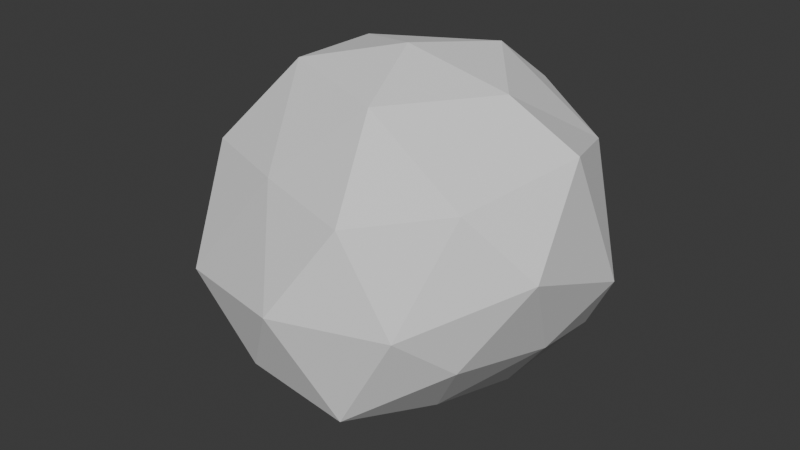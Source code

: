 # Source: Rock.blend  (saved by Blender 4.2.66; exported with 4.5.12 LTS)
import bpy
from mathutils import Matrix  # noqa: F401  (used for matrix-valued properties, if any)

bpy.ops.wm.read_factory_settings(use_empty=True)
scene = bpy.context.scene
scene.name = 'Scene'

# ---- world
world_world = bpy.data.worlds.new('World'); scene.world = world_world
world_world.use_nodes = True; world_world.node_tree.nodes.clear()
_N = world_world.node_tree.nodes; _L = world_world.node_tree.links
n0 = _N.new('ShaderNodeOutputWorld'); n0.name = 'World Output'; n0.location = (300, 300)
n1 = _N.new('ShaderNodeBackground'); n1.name = 'Background'; n1.location = (10, 300)
n1.inputs[0].default_value = (0.05088, 0.05088, 0.05088, 1.0)
_L.new(n1.outputs[0], n0.inputs[0])
n0.is_active_output = True
world_world.color = (0.05088, 0.05088, 0.05088)
world_world.sun_shadow_jitter_overblur = 0.0

# ---- meshes
me_icosphere = bpy.data.meshes.new('Icosphere')
me_icosphere.from_pydata([(0.0, 0.09845, -4.357), (3.46, -2.53, -1.156), (-1.382, -3.937, -2.236), (-4.472, 0.0, -2.236), (-1.597, 3.49, -2.377), (3.618, 2.629, -2.236), (1.382, -4.0, 2.236), (-4.02, -2.158, 2.236), (-4.02, 2.629, 2.236), (0.9133, 4.352, 3.164), (4.472, 0.2173, 3.316), (0.0, 0.0, 4.927), (-0.8123, -2.083, -4.253), (2.127, -1.447, -3.174), (1.314, -3.947, -2.629), (4.04, 0.09845, -1.549), (2.127, 1.545, -4.046), (-2.629, 0.09845, -4.253), (-3.441, -2.184, -2.629), (-0.8123, 2.5, -4.253), (-3.441, 2.5, -2.629), (1.099, 3.282, -2.77), (4.755, -1.545, 1.08), (4.755, 1.762, -0.2676), (0.0, -4.858, 0.0), (2.781, -3.903, 0.0), (-5.157, -1.403, 0.0), (-3.585, -3.685, -0.5695), (-3.097, 3.666, 0.0), (-4.755, 1.034, 0.0), (2.535, 3.748, 0.0), (0.0, 4.784, -0.05507), (3.441, -2.5, 2.629), (-1.314, -3.256, 2.361), (-4.655, 0.0, 2.629), (-1.716, 4.144, 2.629), (3.441, 2.816, 2.629), (0.8123, -2.283, 4.253), (2.629, 0.2173, 4.253), (-2.127, -1.328, 4.466), (-2.529, 1.545, 4.253), (0.8123, 2.5, 4.518)], [], [(0, 13, 12), (1, 13, 15), (0, 12, 17), (0, 17, 19), (0, 19, 16), (1, 15, 22), (2, 14, 24), (3, 18, 26), (4, 20, 28), (5, 21, 30), (1, 22, 25), (2, 24, 27), (3, 26, 29), (4, 28, 31), (5, 30, 23), (6, 32, 37), (7, 33, 39), (8, 34, 40), (9, 35, 41), (10, 36, 38), (38, 41, 11), (38, 36, 41), (36, 9, 41), (41, 40, 11), (41, 35, 40), (35, 8, 40), (40, 39, 11), (40, 34, 39), (34, 7, 39), (39, 37, 11), (39, 33, 37), (33, 6, 37), (37, 38, 11), (37, 32, 38), (32, 10, 38), (23, 36, 10), (23, 30, 36), (30, 9, 36), (31, 35, 9), (31, 28, 35), (28, 8, 35), (29, 34, 8), (29, 26, 34), (26, 7, 34), (27, 33, 7), (27, 24, 33), (24, 6, 33), (25, 32, 6), (25, 22, 32), (22, 10, 32), (30, 31, 9), (30, 21, 31), (21, 4, 31), (28, 29, 8), (28, 20, 29), (20, 3, 29), (26, 27, 7), (26, 18, 27), (18, 2, 27), (24, 25, 6), (24, 14, 25), (14, 1, 25), (22, 23, 10), (22, 15, 23), (15, 5, 23), (16, 21, 5), (16, 19, 21), (19, 4, 21), (19, 20, 4), (19, 17, 20), (17, 3, 20), (17, 18, 3), (17, 12, 18), (12, 2, 18), (15, 16, 5), (15, 13, 16), (13, 0, 16), (12, 14, 2), (12, 13, 14), (13, 1, 14)])
_uv = me_icosphere.uv_layers.new(name='UVMap')
_uv.uv.foreach_set('vector', [0.1818, 0.0, 0.2273, 0.07873, 0.1364, 0.07873, 0.2727, 0.1575, 0.3182, 0.07873, 0.3636, 0.1575, 0.9091, 0.0, 0.9545, 0.07873, 0.8636, 0.07873, 0.7273, 0.0, 0.7727, 0.07873, 0.6818, 0.07873, 0.5455, 0.0, 0.5909, 0.07873, 0.5, 0.07873, 0.2727, 0.1575, 0.3636, 0.1575, 0.3182, 0.2362, 0.09091, 0.1575, 0.1818, 0.1575, 0.1364, 0.2362, 0.8182, 0.1575, 0.9091, 0.1575, 0.8636, 0.2362, 0.6364, 0.1575, 0.7273, 0.1575, 0.6818, 0.2362, 0.4545, 0.1575, 0.5455, 0.1575, 0.5, 0.2362, 0.2727, 0.1575, 0.3182, 0.2362, 0.2273, 0.2362, 0.09091, 0.1575, 0.1364, 0.2362, 0.04546, 0.2362, 0.8182, 0.1575, 0.8636, 0.2362, 0.7727, 0.2362, 0.6364, 0.1575, 0.6818, 0.2362, 0.5909, 0.2362, 0.4545, 0.1575, 0.5, 0.2362, 0.4091, 0.2362, 0.1818, 0.3149, 0.2727, 0.3149, 0.2273, 0.3937, 0.0, 0.3149, 0.09091, 0.3149, 0.04546, 0.3937, 0.7273, 0.3149, 0.8182, 0.3149, 0.7727, 0.3937, 0.5455, 0.3149, 0.6364, 0.3149, 0.5909, 0.3937, 0.3636, 0.3149, 0.4545, 0.3149, 0.4091, 0.3937, 0.4091, 0.3937, 0.5, 0.3937, 0.4545, 0.4724, 0.4091, 0.3937, 0.4545, 0.3149, 0.5, 0.3937, 0.4545, 0.3149, 0.5455, 0.3149, 0.5, 0.3937, 0.5909, 0.3937, 0.6818, 0.3937, 0.6364, 0.4724, 0.5909, 0.3937, 0.6364, 0.3149, 0.6818, 0.3937, 0.6364, 0.3149, 0.7273, 0.3149, 0.6818, 0.3937, 0.7727, 0.3937, 0.8636, 0.3937, 0.8182, 0.4724, 0.7727, 0.3937, 0.8182, 0.3149, 0.8636, 0.3937, 0.8182, 0.3149, 0.9091, 0.3149, 0.8636, 0.3937, 0.04546, 0.3937, 0.1364, 0.3937, 0.09091, 0.4724, 0.04546, 0.3937, 0.09091, 0.3149, 0.1364, 0.3937, 0.09091, 0.3149, 0.1818, 0.3149, 0.1364, 0.3937, 0.2273, 0.3937, 0.3182, 0.3937, 0.2727, 0.4724, 0.2273, 0.3937, 0.2727, 0.3149, 0.3182, 0.3937, 0.2727, 0.3149, 0.3636, 0.3149, 0.3182, 0.3937, 0.4091, 0.2362, 0.4545, 0.3149, 0.3636, 0.3149, 0.4091, 0.2362, 0.5, 0.2362, 0.4545, 0.3149, 0.5, 0.2362, 0.5455, 0.3149, 0.4545, 0.3149, 0.5909, 0.2362, 0.6364, 0.3149, 0.5455, 0.3149, 0.5909, 0.2362, 0.6818, 0.2362, 0.6364, 0.3149, 0.6818, 0.2362, 0.7273, 0.3149, 0.6364, 0.3149, 0.7727, 0.2362, 0.8182, 0.3149, 0.7273, 0.3149, 0.7727, 0.2362, 0.8636, 0.2362, 0.8182, 0.3149, 0.8636, 0.2362, 0.9091, 0.3149, 0.8182, 0.3149, 0.04546, 0.2362, 0.09091, 0.3149, 0.0, 0.3149, 0.04546, 0.2362, 0.1364, 0.2362, 0.09091, 0.3149, 0.1364, 0.2362, 0.1818, 0.3149, 0.09091, 0.3149, 0.2273, 0.2362, 0.2727, 0.3149, 0.1818, 0.3149, 0.2273, 0.2362, 0.3182, 0.2362, 0.2727, 0.3149, 0.3182, 0.2362, 0.3636, 0.3149, 0.2727, 0.3149, 0.5, 0.2362, 0.5909, 0.2362, 0.5455, 0.3149, 0.5, 0.2362, 0.5455, 0.1575, 0.5909, 0.2362, 0.5455, 0.1575, 0.6364, 0.1575, 0.5909, 0.2362, 0.6818, 0.2362, 0.7727, 0.2362, 0.7273, 0.3149, 0.6818, 0.2362, 0.7273, 0.1575, 0.7727, 0.2362, 0.7273, 0.1575, 0.8182, 0.1575, 0.7727, 0.2362, 0.8636, 0.2362, 0.9545, 0.2362, 0.9091, 0.3149, 0.8636, 0.2362, 0.9091, 0.1575, 0.9545, 0.2362, 0.9091, 0.1575, 1.0, 0.1575, 0.9545, 0.2362, 0.1364, 0.2362, 0.2273, 0.2362, 0.1818, 0.3149, 0.1364, 0.2362, 0.1818, 0.1575, 0.2273, 0.2362, 0.1818, 0.1575, 0.2727, 0.1575, 0.2273, 0.2362, 0.3182, 0.2362, 0.4091, 0.2362, 0.3636, 0.3149, 0.3182, 0.2362, 0.3636, 0.1575, 0.4091, 0.2362, 0.3636, 0.1575, 0.4545, 0.1575, 0.4091, 0.2362, 0.5, 0.07873, 0.5455, 0.1575, 0.4545, 0.1575, 0.5, 0.07873, 0.5909, 0.07873, 0.5455, 0.1575, 0.5909, 0.07873, 0.6364, 0.1575, 0.5455, 0.1575, 0.6818, 0.07873, 0.7273, 0.1575, 0.6364, 0.1575, 0.6818, 0.07873, 0.7727, 0.07873, 0.7273, 0.1575, 0.7727, 0.07873, 0.8182, 0.1575, 0.7273, 0.1575, 0.8636, 0.07873, 0.9091, 0.1575, 0.8182, 0.1575, 0.8636, 0.07873, 0.9545, 0.07873, 0.9091, 0.1575, 0.9545, 0.07873, 1.0, 0.1575, 0.9091, 0.1575, 0.3636, 0.1575, 0.4091, 0.07873, 0.4545, 0.1575, 0.3636, 0.1575, 0.3182, 0.07873, 0.4091, 0.07873, 0.3182, 0.07873, 0.3636, 0.0, 0.4091, 0.07873, 0.1364, 0.07873, 0.1818, 0.1575, 0.09091, 0.1575, 0.1364, 0.07873, 0.2273, 0.07873, 0.1818, 0.1575, 0.2273, 0.07873, 0.2727, 0.1575, 0.1818, 0.1575])
me_icosphere.update()

# ---- objects
ob_icosphere = bpy.data.objects.new('Icosphere', me_icosphere)

# ---- transforms, parenting, visibility, modifiers, constraints
ob_icosphere.location = (0.0, 0.0, 0.0)
_m = ob_icosphere.modifiers.new('MeshDeform', 'MESH_DEFORM')
_m.precision = 2
_m.use_dynamic_bind = True

# ---- collection membership
scene.collection.objects.link(ob_icosphere)

# ---- scene / render settings (as saved in the file)
scene.frame_start = 1; scene.frame_end = 250; scene.frame_set(1)
scene.render.engine = 'BLENDER_EEVEE_NEXT'
bpy.context.view_layer.update()

# ---- added for rendering (the .blend has no active camera and no usable light): camera, sun
cam_auto = bpy.data.cameras.new('AutoCamera')
cam_auto.lens = 50.0
cam_auto.sensor_width = 36.0
cam_auto.clip_end = 1000.0
ob_auto_camera = bpy.data.objects.new('AutoCamera', cam_auto)
scene.collection.objects.link(ob_auto_camera)
ob_auto_camera.location = (15.2093, -18.5293, 12.6133)
ob_auto_camera.rotation_euler = (1.09748, -7.21219e-08, 0.694738)
scene.camera = ob_auto_camera
light_auto_sun = bpy.data.lights.new('AutoSun', 'SUN')
light_auto_sun.energy = 3.0
light_auto_sun.angle = 0.0523599
ob_auto_sun = bpy.data.objects.new('AutoSun', light_auto_sun)
scene.collection.objects.link(ob_auto_sun)
ob_auto_sun.rotation_euler = (0.872665, 0.174533, 0.523599)
bpy.context.view_layer.update()
